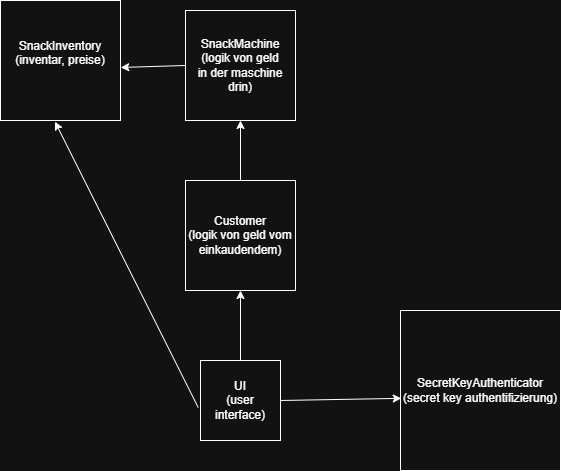

The diagram above was exported from draw.io. Its source (the exported page's mxGraphModel, read from the mxfile embedded in the PNG):
<mxGraphModel dx="1210" dy="231" grid="1" gridSize="10" guides="1" tooltips="1" connect="1" arrows="1" fold="1" page="1" pageScale="1" pageWidth="827" pageHeight="1169" math="0" shadow="0">
  <root>
    <mxCell id="0" />
    <mxCell id="1" parent="0" />
    <mxCell id="UndXaVqb3haD8FD0oMPR-1" parent="1" style="whiteSpace=wrap;html=1;aspect=fixed;" value="UI&lt;br&gt;(user interface)" vertex="1">
      <mxGeometry height="80" width="80" x="190" y="560" as="geometry" />
    </mxCell>
    <mxCell id="UndXaVqb3haD8FD0oMPR-2" parent="1" style="whiteSpace=wrap;html=1;aspect=fixed;" value="SnackMachine&lt;br&gt;(logik von geld&lt;div&gt;in der maschine drin)&lt;/div&gt;" vertex="1">
      <mxGeometry height="110" width="110" x="175" y="210" as="geometry" />
    </mxCell>
    <mxCell id="UndXaVqb3haD8FD0oMPR-3" parent="1" style="whiteSpace=wrap;html=1;aspect=fixed;" value="SnackInventory&lt;div&gt;(inventar, preise)&lt;br&gt;&lt;div&gt;&lt;br&gt;&lt;/div&gt;&lt;/div&gt;" vertex="1">
      <mxGeometry height="120" width="120" x="-10" y="200" as="geometry" />
    </mxCell>
    <mxCell id="UndXaVqb3haD8FD0oMPR-4" parent="1" style="whiteSpace=wrap;html=1;aspect=fixed;" value="SecretKeyAuthenticator&lt;div&gt;(secret key authentifizierung)&lt;/div&gt;" vertex="1">
      <mxGeometry height="160" width="160" x="390" y="510" as="geometry" />
    </mxCell>
    <mxCell id="UndXaVqb3haD8FD0oMPR-9" parent="1" style="whiteSpace=wrap;html=1;aspect=fixed;" value="Customer&lt;div&gt;(logik von geld vom einkaudendem)&lt;/div&gt;" vertex="1">
      <mxGeometry height="110" width="110" x="175" y="380" as="geometry" />
    </mxCell>
    <mxCell id="UndXaVqb3haD8FD0oMPR-14" edge="1" parent="1" source="UndXaVqb3haD8FD0oMPR-1" style="endArrow=classic;html=1;rounded=0;entryX=0.5;entryY=1;entryDx=0;entryDy=0;exitX=0.5;exitY=0;exitDx=0;exitDy=0;" target="UndXaVqb3haD8FD0oMPR-9" value="">
      <mxGeometry height="50" relative="1" width="50" as="geometry">
        <mxPoint x="230" y="550" as="sourcePoint" />
        <mxPoint x="270" y="510" as="targetPoint" />
      </mxGeometry>
    </mxCell>
    <mxCell id="UndXaVqb3haD8FD0oMPR-15" edge="1" parent="1" source="UndXaVqb3haD8FD0oMPR-9" style="endArrow=classic;html=1;rounded=0;exitX=0.5;exitY=0;exitDx=0;exitDy=0;entryX=0.5;entryY=1;entryDx=0;entryDy=0;" target="UndXaVqb3haD8FD0oMPR-2" value="">
      <mxGeometry height="50" relative="1" width="50" as="geometry">
        <mxPoint x="160" y="520" as="sourcePoint" />
        <mxPoint x="210" y="470" as="targetPoint" />
      </mxGeometry>
    </mxCell>
    <mxCell id="UndXaVqb3haD8FD0oMPR-16" edge="1" parent="1" source="UndXaVqb3haD8FD0oMPR-2" style="endArrow=classic;html=1;rounded=0;exitX=0;exitY=0.5;exitDx=0;exitDy=0;entryX=1.002;entryY=0.558;entryDx=0;entryDy=0;entryPerimeter=0;" target="UndXaVqb3haD8FD0oMPR-3" value="">
      <mxGeometry height="50" relative="1" width="50" as="geometry">
        <mxPoint x="160" y="270" as="sourcePoint" />
        <mxPoint x="230" y="153" as="targetPoint" />
      </mxGeometry>
    </mxCell>
    <mxCell id="UndXaVqb3haD8FD0oMPR-18" edge="1" parent="1" source="UndXaVqb3haD8FD0oMPR-1" style="endArrow=classic;html=1;rounded=0;exitX=1;exitY=0.5;exitDx=0;exitDy=0;entryX=0.005;entryY=0.549;entryDx=0;entryDy=0;entryPerimeter=0;" target="UndXaVqb3haD8FD0oMPR-4" value="">
      <mxGeometry height="50" relative="1" width="50" as="geometry">
        <mxPoint x="160" y="520" as="sourcePoint" />
        <mxPoint x="210" y="470" as="targetPoint" />
      </mxGeometry>
    </mxCell>
    <mxCell id="UndXaVqb3haD8FD0oMPR-19" edge="1" parent="1" source="UndXaVqb3haD8FD0oMPR-1" style="endArrow=classic;html=1;rounded=0;exitX=-0.029;exitY=0.587;exitDx=0;exitDy=0;exitPerimeter=0;entryX=0.454;entryY=1.01;entryDx=0;entryDy=0;entryPerimeter=0;" target="UndXaVqb3haD8FD0oMPR-3" value="">
      <mxGeometry height="50" relative="1" width="50" as="geometry">
        <mxPoint x="160" y="520" as="sourcePoint" />
        <mxPoint x="80" y="360" as="targetPoint" />
      </mxGeometry>
    </mxCell>
  </root>
</mxGraphModel>